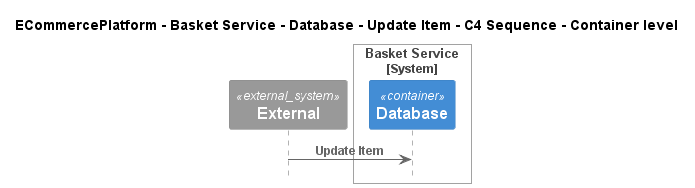

The diagram above was rendered by PlantUML. Its source (embedded in the PNG):
@startuml
!include ..\..\..\..\..\..\..\.c4s\C4_Sequence.puml

title ECommercePlatform - Basket Service - Database - Update Item - C4 Sequence - Container level

System_Ext(C4InterFlow.SoftwareSystems.ExternalSystem, "External", "")

System_Boundary(ECommercePlatform.SoftwareSystems.BasketService, "Basket Service")
    Container(ECommercePlatform.SoftwareSystems.BasketService.Containers.Database, "Database", "", "")
Boundary_End()

Rel(C4InterFlow.SoftwareSystems.ExternalSystem, ECommercePlatform.SoftwareSystems.BasketService.Containers.Database, "Update Item")


@enduml